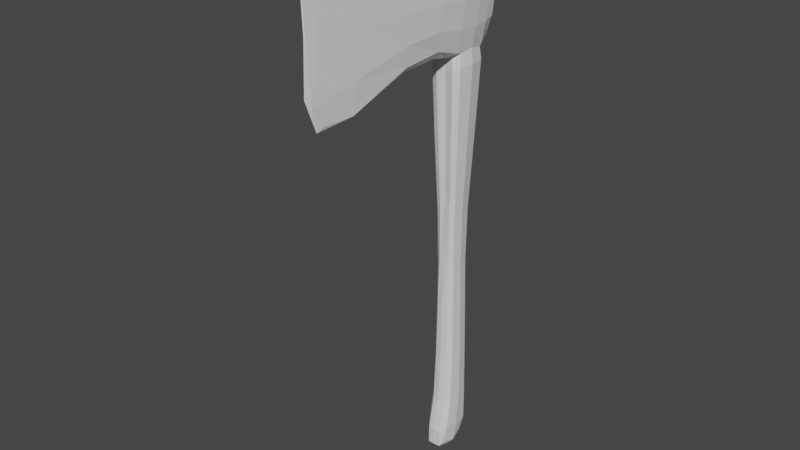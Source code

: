 # Source: axe.blend  (saved by Blender 3.1.7; exported with 4.5.12 LTS)
import bpy
from mathutils import Matrix  # noqa: F401  (used for matrix-valued properties, if any)

bpy.ops.wm.read_factory_settings(use_empty=True)
scene = bpy.context.scene
scene.name = 'Scene'

# ---- collections
col_collection = bpy.data.collections.new('Collection'); scene.collection.children.link(col_collection)

# ---- images (referenced by path relative to the original .blend; pixels are not part of the script)
import os
ASSET_DIR = os.environ.get("B2B_ASSET_DIR", "")  # directory of the original .blend (textures are referenced by path, not embedded)
HERE = os.path.dirname(os.path.abspath(__file__))  # packed textures are extracted next to this script under _unpacked/

def load_image(name, relpath, width, height, colorspace="sRGB"):
    """Load a texture the original file referenced (path relative to the .blend, or extracted next to this script)."""
    p = next((c for c in (os.path.join(HERE, relpath), os.path.join(ASSET_DIR, relpath)) if relpath and os.path.exists(c)), "")
    if p:
        img = bpy.data.images.load(p, check_existing=True)
        img.name = name
    else:  # same state as the original file: an image datablock whose file is absent (Cycles renders it pink)
        img = bpy.data.images.new(name, width, height)
        img.source = "FILE"
        img.filepath = "//" + (relpath or name)
    img.colorspace_settings.name = colorspace
    return img
img_color_pallet_1_png = load_image('color pallet 1.png', 'axe color.png', 1024, 1024, 'sRGB')

# ---- materials (node trees are filled in below, after node groups)
mat_material = bpy.data.materials.new('Material')
mat_material.alpha_threshold = 0.0
mat_material.use_transparent_shadow = False
mat_material.line_color = (0.0, 0.0, 0.0, 1.0)

# ---- material node trees
mat_material.use_nodes = True; mat_material.node_tree.nodes.clear()
_N = mat_material.node_tree.nodes; _L = mat_material.node_tree.links
n0 = _N.new('ShaderNodeOutputMaterial'); n0.name = 'Material Output'; n0.location = (300, 300)
n1 = _N.new('ShaderNodeBsdfPrincipled'); n1.name = 'Principled BSDF'; n1.location = (10, 300)
n1.distribution = 'GGX'
n1.subsurface_method = 'RANDOM_WALK_SKIN'
n1.inputs[2].default_value = 0.4
n1.inputs[3].default_value = 1.45
n1.inputs[27].default_value = (0.0, 0.0, 0.0, 1.0)
n1.inputs[28].default_value = 1.0
n2 = _N.new('ShaderNodeTexImage'); n2.name = 'Image Texture'; n2.location = (-467, 159)
n2.image = img_color_pallet_1_png
_L.new(n1.outputs[0], n0.inputs[0])
n0.is_active_output = True

# ---- world
world_world = bpy.data.worlds.new('World'); scene.world = world_world
world_world.use_nodes = True; world_world.node_tree.nodes.clear()
_N = world_world.node_tree.nodes; _L = world_world.node_tree.links
n0 = _N.new('ShaderNodeOutputWorld'); n0.name = 'World Output'; n0.location = (300, 300)
n1 = _N.new('ShaderNodeBackground'); n1.name = 'Background'; n1.location = (10, 300)
n1.inputs[0].default_value = (0.05088, 0.05088, 0.05088, 1.0)
_L.new(n1.outputs[0], n0.inputs[0])
n0.is_active_output = True
world_world.color = (0.05088, 0.05088, 0.05088)
world_world.use_sun_shadow = False
world_world.sun_shadow_jitter_overblur = 0.0

# ---- meshes
me_cube_001 = bpy.data.meshes.new('Cube.001')
me_cube_001.from_pydata([(-0.001213, -0.09557, 0.226), (-0.00235, -0.09132, 0.3077), (-0.006504, -0.002347, 0.2372), (-0.007869, 0.000121, 0.2991), (0.001213, -0.09557, 0.226), (0.00235, -0.09132, 0.3077), (0.006504, -0.002347, 0.2372), (0.007869, 0.000121, 0.2991), (-0.007933, 0.009094, 0.2993), (-0.006504, 0.01021, 0.2373), (0.006504, 0.01021, 0.2373), (0.007933, 0.009094, 0.2993), (-0.005987, -0.04315, 0.241), (-0.00735, -0.04333, 0.2944), (0.005987, -0.04315, 0.241), (0.00735, -0.04333, 0.2944), (-0.001673, -0.0973, 0.2676), (-0.01251, -0.007235, 0.2665), (0.01251, -0.007235, 0.2665), (0.001673, -0.0973, 0.2676), (-0.01297, 0.01219, 0.2663), (0.01297, 0.01219, 0.2663), (0.007854, -0.04274, 0.2676), (-0.007854, -0.04274, 0.2676), (-0.01053, 0.02076, 0.2663), (-0.006863, 0.0204, 0.248), (0.006863, 0.0204, 0.248), (-0.007829, 0.0204, 0.2848), (0.007829, 0.0204, 0.2848), (0.01053, 0.02076, 0.2663), (0.008224, -0.006386, 0.2391), (-0.008224, -0.006386, 0.2391), (0.008218, 0.01265, 0.2391), (-0.008218, 0.01265, 0.2391), (0.005619, -0.001628, 0.08868), (-0.005619, -0.001628, 0.08868), (0.005619, 0.009442, 0.08849), (-0.005619, 0.009442, 0.08849), (0.005846, -0.006134, 0.001237), (-0.005846, -0.006134, 0.001237), (0.005846, 0.007116, 0.001871), (-0.005846, 0.007116, 0.001871), (2.135e-18, -0.009274, 0.2367), (5.821e-11, -0.005543, 0.3004), (2.135e-18, -0.09245, 0.2322), (2.135e-18, -0.09855, 0.3161), (2.135e-18, 0.01445, 0.2372), (2.135e-18, 0.01588, 0.3002), (2.91e-11, -0.04522, 0.3006), (-2.91e-11, -0.04058, 0.2382), (2.135e-18, -0.1032, 0.271), (2.135e-18, 0.02168, 0.2466), (2.135e-18, 0.02228, 0.2864), (-5.821e-11, 0.02379, 0.2663), (2.135e-18, -0.004852, 0.2364), (2.135e-18, 0.01229, 0.2373), (2.135e-18, -0.004611, 0.09161), (2.135e-18, 0.01125, 0.09047), (2.135e-18, -0.009658, -0.001948), (2.135e-18, 0.009484, -0.0008201), (0.008851, -0.00492, 0.2309), (0.008851, 0.01235, 0.2318), (-0.008851, 0.01235, 0.2318), (-0.008851, -0.00492, 0.2309), (2.135e-18, -0.005534, 0.2281), (2.135e-18, 0.01531, 0.2338), (0.005689, -0.00245, 0.1478), (2.135e-18, -0.003316, 0.1591), (2.135e-18, 0.01103, 0.1598), (0.005689, 0.009045, 0.1479), (-0.005689, 0.009045, 0.1479), (-0.005689, -0.00245, 0.1478), (-0.006253, 0.01021, 0.02913), (-0.006253, -0.002948, 0.02882), (0.006253, -0.002948, 0.02882), (0.006253, 0.01021, 0.02913), (2.135e-18, 0.01235, 0.02915), (2.135e-18, -0.006543, 0.02794), (-5.821e-11, -0.01054, 0.2995), (0.01246, -0.006436, 0.2943), (-5.821e-11, 0.02074, 0.2974), (0.0124, 0.01317, 0.2938), (-0.0124, 0.01317, 0.2938), (-0.01246, -0.006436, 0.2943), (2.135e-18, -0.002032, 0.3067), (2.135e-18, 0.01221, 0.3066), (0.006387, 0.001391, 0.3048), (0.006433, 0.008229, 0.3049), (-0.006433, 0.008229, 0.3049), (-0.006387, 0.001391, 0.3048), (-0.003003, -0.07748, 0.2265), (-0.001922, -0.09686, 0.296), (-0.01007, -0.02234, 0.2918), (-0.01081, -0.00715, 0.2518), (-0.004198, -0.009229, 0.2368), (0.00651, -0.009987, 0.2984), (0.01081, -0.00715, 0.2518), (0.007522, -0.02123, 0.2434), (0.004272, -0.07292, 0.3051), (0.0009933, -0.1024, 0.236), (0.000122, -0.09868, 0.2239), (-0.00105, -0.09843, 0.3159), (-0.01108, 0.01225, 0.2518), (-0.004135, 0.01445, 0.2372), (0.006389, 0.01851, 0.2968), (0.01108, 0.01225, 0.2518), (0.01364, 0.004108, 0.293), (-0.01364, 0.004108, 0.293), (-0.009148, 0.004048, 0.2399), (0.009148, 0.004048, 0.2399), (-0.007522, -0.02123, 0.2434), (-0.004272, -0.07292, 0.3051), (0.003003, -0.07748, 0.2265), (0.01007, -0.02234, 0.2918), (0.004237, -0.04449, 0.2996), (-0.003329, -0.04168, 0.2378), (0.007304, -0.04318, 0.2523), (-0.007304, -0.04318, 0.2523), (-0.0009933, -0.1024, 0.236), (-0.01337, -0.007263, 0.2813), (0.01337, -0.007263, 0.2813), (0.001922, -0.09686, 0.296), (-0.01358, 0.01222, 0.2809), (0.01358, 0.01222, 0.2809), (0.008212, -0.04277, 0.2827), (-0.008212, -0.04277, 0.2827), (-0.004506, -0.07233, 0.2673), (0.01063, -0.02193, 0.2671), (0.01313, 0.004048, 0.2663), (-0.01313, 0.004048, 0.2663), (-0.009639, 0.01843, 0.2891), (-0.0004369, -0.1042, 0.2695), (0.004506, -0.07233, 0.2673), (-0.01063, -0.02193, 0.2671), (-0.008975, 0.02103, 0.2551), (-0.003872, 0.02154, 0.2466), (0.004242, 0.02181, 0.2863), (0.008975, 0.02103, 0.2551), (-0.009345, 0.02081, 0.2776), (0.009345, 0.02081, 0.2776), (0.005929, 0.02296, 0.2663), (-0.01249, 0.01746, 0.2663), (0.009639, 0.01843, 0.2891), (-0.007485, 0.018, 0.2438), (0.01249, 0.01746, 0.2663), (0.007485, 0.018, 0.2438), (-0.003716, -0.004682, 0.2367), (-0.003716, 0.01229, 0.2373), (-0.007433, 0.003975, 0.2373), (0.007433, 0.003975, 0.2373), (-0.006724, -0.002374, 0.2361), (0.006724, -0.002374, 0.2361), (0.006724, 0.01036, 0.2361), (-0.006724, 0.01036, 0.2361), (-0.003211, -0.00414, 0.09044), (-0.003211, 0.01125, 0.08968), (-0.006421, 0.004024, 0.08809), (0.006421, 0.004024, 0.08809), (0.005296, -0.00177, 0.1159), (0.007866, 0.0115, 0.2411), (-0.007866, 0.0115, 0.2411), (-0.007866, -0.003784, 0.2405), (-0.003786, -0.009574, -0.001878), (-0.003786, 0.009484, -0.0008197), (-0.006618, 3.944e-05, -0.00128), (0.006618, 3.944e-05, -0.00128), (-0.006481, 0.009991, 0.01005), (-0.005951, -0.001705, 0.05746), (0.005951, -0.001705, 0.05746), (0.005951, 0.009958, 0.05745), (0.004198, -0.009229, 0.2368), (-0.00651, -0.009987, 0.2984), (-0.000122, -0.09868, 0.2239), (0.00105, -0.09843, 0.3159), (0.004135, 0.01445, 0.2372), (-0.006389, 0.01851, 0.2968), (-0.004237, -0.04449, 0.2996), (0.003329, -0.04168, 0.2378), (0.0004369, -0.1042, 0.2695), (0.003872, 0.02154, 0.2466), (-0.004242, 0.02181, 0.2863), (-0.005929, 0.02296, 0.2663), (0.003716, -0.004682, 0.2367), (0.003716, 0.01229, 0.2373), (0.003211, -0.00414, 0.09044), (0.003211, 0.01125, 0.08968), (0.003786, -0.009574, -0.001878), (0.003786, 0.009484, -0.0008197), (2.135e-18, 0.01268, 0.01014), (2.135e-18, -0.009839, 0.008574), (2.135e-18, -0.0005895, -0.004964), (2.135e-18, -0.003689, 0.1246), (2.135e-18, 0.01064, 0.1237), (2.135e-18, 0.01246, 0.2361), (2.135e-18, -0.005021, 0.2361), (2.135e-18, 0.0181, 0.2406), (2.135e-18, 0.02343, 0.2556), (2.135e-18, 0.02318, 0.277), (2.135e-18, -0.1015, 0.247), (2.135e-18, -0.02102, 0.2384), (2.135e-18, -0.02379, 0.2981), (2.135e-18, 0.02176, 0.2932), (2.135e-18, -0.07435, 0.3117), (2.135e-18, -0.06827, 0.2327), (2.135e-18, -0.1052, 0.2982), (2.135e-18, -0.004918, 0.3035), (0.007866, -0.003784, 0.2405), (0.0075, 0.01087, 0.1937), (-0.0075, 0.01087, 0.1937), (-0.0075, -0.003987, 0.193), (2.135e-18, -0.005355, 0.2373), (2.135e-18, 0.01408, 0.2411), (-0.005058, 0.01531, 0.233), (0.005058, -0.006471, 0.2292), (-0.005058, -0.006471, 0.2292), (-0.01012, 0.003478, 0.2314), (0.005058, 0.01531, 0.233), (0.01012, 0.003478, 0.2314), (0.0075, -0.003987, 0.193), (2.135e-18, -0.004393, 0.1978), (2.135e-18, 0.01344, 0.2016), (0.005296, 0.008854, 0.1157), (-0.005296, 0.008854, 0.1157), (-0.005296, -0.00177, 0.1159), (-0.003251, 0.01102, 0.155), (0.003251, -0.00375, 0.1546), (-0.003251, -0.00375, 0.1546), (-0.006501, 0.003185, 0.1455), (0.003251, 0.01102, 0.155), (0.006501, 0.003185, 0.1455), (-0.005951, 0.009958, 0.05745), (-0.006481, -0.006307, 0.009357), (0.006481, -0.006307, 0.009357), (0.006481, 0.009991, 0.01005), (2.135e-18, 0.01185, 0.05745), (2.135e-18, -0.005181, 0.05751), (0.003573, -0.005962, 0.02828), (-0.003573, 0.01235, 0.02915), (0.003573, 0.01235, 0.02915), (0.007146, 0.003774, 0.02906), (-0.003573, -0.005962, 0.02828), (-0.007146, 0.003774, 0.02906), (0.004489, -0.003741, 0.2999), (0.004541, 0.01363, 0.2999), (0.00903, 0.004496, 0.299), (-0.00903, 0.004496, 0.299), (-0.004489, -0.003741, 0.2999), (-0.004541, 0.01363, 0.2999), (0.009953, -0.001353, 0.2977), (2.135e-18, -0.005934, 0.2996), (2.135e-18, 0.01832, 0.299), (0.00999, 0.01056, 0.2977), (-0.009953, -0.001353, 0.2977), (-0.00999, 0.01056, 0.2977), (2.135e-18, 0.005138, 0.3077), (0.004098, -0.0007622, 0.3062), (0.004143, 0.0107, 0.3062), (0.007211, 0.004787, 0.3055), (-0.007211, 0.004787, 0.3055), (-0.004098, -0.0007622, 0.3062), (-0.004143, 0.0107, 0.3062), (-0.007174, 0.0007564, 0.3023), (0.007248, 0.008625, 0.3025), (0.007174, 0.0007564, 0.3023), (-0.007248, 0.008625, 0.3025), (2.135e-18, 0.01482, 0.3034), (-0.01124, -0.02205, 0.2809), (0.008241, 0.004639, 0.3022), (0.004785, -0.07188, 0.2893), (-0.0005803, -0.1052, 0.2982), (0.001615, -0.07245, 0.2277), (-0.00246, -0.07389, 0.3111), (0.005292, 0.02046, 0.2929), (-0.01408, 0.004048, 0.2814), (0.01123, 0.004048, 0.2512), (-0.005808, -0.02321, 0.297), (0.004109, -0.02106, 0.2391), (0.01124, -0.02205, 0.2809), (-0.004785, -0.07188, 0.2893), (-0.003939, -0.07581, 0.2431), (0.009545, -0.02159, 0.2537), (0.01408, 0.004048, 0.2814), (-0.01123, 0.004048, 0.2512), (-0.0121, 0.01757, 0.2792), (-6.753e-06, -0.1057, 0.2413), (0.003939, -0.07581, 0.2431), (-0.009545, -0.02159, 0.2537), (0.006053, 0.003555, 0.1142), (0.005057, 0.02263, 0.277), (0.005048, 0.02288, 0.2557), (-0.01066, 0.0177, 0.2534), (0.0121, 0.01757, 0.2792), (0.01066, 0.0177, 0.2534), (-0.003856, 0.0181, 0.2406), (0.003842, -0.004804, 0.2361), (-0.003842, 0.01246, 0.2361), (-0.007685, 0.004048, 0.2361), (0.007685, 0.004048, 0.2361), (-0.007407, 0.001926, 0.00977), (0.003027, 0.01063, 0.1205), (-0.006053, 0.003555, 0.1142), (-0.003027, -0.003627, 0.1211), (0.003813, -0.0005895, -0.004964), (-0.003703, -0.009502, 0.00885), (0.007407, 0.001926, 0.009771), (0.003703, 0.01268, 0.01014), (-0.003703, 0.01268, 0.01014), (0.003703, -0.009502, 0.00885), (-0.003813, -0.0005895, -0.004964), (0.003027, -0.003627, 0.1211), (-0.003027, 0.01063, 0.1205), (0.003842, 0.01246, 0.2361), (-0.003842, -0.004804, 0.2361), (0.003856, 0.0181, 0.2406), (-0.005048, 0.02288, 0.2557), (-0.005057, 0.02263, 0.277), (6.753e-06, -0.1057, 0.2413), (-0.004109, -0.02106, 0.2391), (0.005808, -0.02321, 0.297), (-0.005292, 0.02046, 0.2929), (0.00246, -0.07389, 0.3111), (-0.001615, -0.07245, 0.2277), (0.0005803, -0.1052, 0.2982), (-0.004091, -0.003041, 0.303), (-0.004495, 0.01408, 0.2411), (0.004495, -0.005759, 0.2386), (-0.004495, -0.005759, 0.2386), (-0.00899, 0.003757, 0.2411), (0.004495, 0.01408, 0.2411), (0.00899, 0.003757, 0.2411), (-0.004285, 0.01343, 0.1984), (0.004285, -0.005249, 0.1959), (-0.004285, -0.005249, 0.1959), (-0.008571, 0.003224, 0.1921), (0.004285, 0.01343, 0.1984), (0.008571, 0.003224, 0.1921), (0.003401, -0.004547, 0.05749), (-0.003401, 0.01185, 0.05745), (0.003401, 0.01185, 0.05745), (0.006801, 0.004285, 0.05745), (-0.003401, -0.004547, 0.05749), (-0.006801, 0.004285, 0.05745), (0.005683, -0.004777, 0.2988), (0.005713, 0.01589, 0.2985), (0.0114, 0.004288, 0.2974), (-0.0114, 0.004288, 0.2974), (-0.005683, -0.004777, 0.2988), (-0.005713, 0.01589, 0.2985), (0.00412, 0.005008, 0.3072), (-0.00412, 0.005008, 0.3072), (0.004091, -0.003041, 0.303), (-0.00415, 0.01273, 0.3031), (-0.008241, 0.004639, 0.3022), (0.00415, 0.01273, 0.3031)], [], [(23, 125, 266, 133), (125, 13, 92, 266), (266, 92, 83, 119), (133, 266, 119, 17), (7, 244, 267, 263), (244, 11, 262, 267), (267, 262, 87, 257), (263, 267, 257, 86), (22, 124, 268, 132), (124, 15, 98, 268), (268, 98, 5, 121), (132, 268, 121, 19), (50, 204, 269, 131), (204, 45, 101, 269), (269, 101, 1, 91), (131, 269, 91, 16), (49, 177, 270, 203), (177, 14, 112, 270), (270, 112, 4, 100), (203, 270, 100, 44), (48, 176, 271, 202), (176, 13, 111, 271), (271, 111, 1, 101), (202, 271, 101, 45), (80, 104, 272, 201), (104, 81, 142, 272), (272, 142, 28, 136), (201, 272, 136, 52), (17, 119, 273, 129), (119, 83, 107, 273), (273, 107, 82, 122), (129, 273, 122, 20), (18, 96, 274, 128), (96, 30, 109, 274), (274, 109, 32, 105), (128, 274, 105, 21), (78, 171, 275, 200), (171, 83, 92, 275), (275, 92, 13, 176), (200, 275, 176, 48), (42, 170, 276, 199), (170, 30, 97, 276), (276, 97, 14, 177), (199, 276, 177, 49), (18, 120, 277, 127), (120, 79, 113, 277), (277, 113, 15, 124), (127, 277, 124, 22), (16, 91, 278, 126), (91, 1, 111, 278), (278, 111, 13, 125), (126, 278, 125, 23), (0, 118, 279, 90), (118, 16, 126, 279), (279, 126, 23, 117), (90, 279, 117, 12), (30, 96, 280, 97), (96, 18, 127, 280), (280, 127, 22, 116), (97, 280, 116, 14), (79, 120, 281, 106), (120, 18, 128, 281), (281, 128, 21, 123), (106, 281, 123, 81), (31, 93, 282, 108), (93, 17, 129, 282), (282, 129, 20, 102), (108, 282, 102, 33), (20, 122, 283, 141), (122, 82, 130, 283), (283, 130, 27, 138), (141, 283, 138, 24), (44, 198, 284, 172), (198, 50, 131, 284), (284, 131, 16, 118), (172, 284, 118, 0), (14, 116, 285, 112), (116, 22, 132, 285), (285, 132, 19, 99), (112, 285, 99, 4), (12, 117, 286, 110), (117, 23, 133, 286), (286, 133, 17, 93), (110, 286, 93, 31), (69, 229, 287, 221), (229, 66, 158, 287), (287, 158, 34, 157), (221, 287, 157, 36), (53, 197, 288, 140), (197, 52, 136, 288), (288, 136, 28, 139), (140, 288, 139, 29), (51, 196, 289, 179), (196, 53, 140, 289), (289, 140, 29, 137), (179, 289, 137, 26), (33, 102, 290, 143), (102, 20, 141, 290), (290, 141, 24, 134), (143, 290, 134, 25), (81, 123, 291, 142), (123, 21, 144, 291), (291, 144, 29, 139), (142, 291, 139, 28), (21, 105, 292, 144), (105, 32, 145, 292), (292, 145, 26, 137), (144, 292, 137, 29), (46, 103, 293, 195), (103, 33, 143, 293), (293, 143, 25, 135), (195, 293, 135, 51), (54, 182, 294, 194), (182, 6, 151, 294), (294, 151, 30, 170), (194, 294, 170, 42), (55, 147, 295, 193), (147, 9, 153, 295), (295, 153, 33, 103), (193, 295, 103, 46), (9, 148, 296, 153), (148, 2, 150, 296), (296, 150, 31, 108), (153, 296, 108, 33), (6, 149, 297, 151), (149, 10, 152, 297), (297, 152, 32, 109), (151, 297, 109, 30), (73, 241, 298, 231), (241, 72, 166, 298), (298, 166, 41, 164), (231, 298, 164, 39), (68, 228, 299, 192), (228, 69, 221, 299), (299, 221, 36, 185), (192, 299, 185, 57), (71, 227, 300, 223), (227, 70, 222, 300), (300, 222, 37, 156), (223, 300, 156, 35), (67, 226, 301, 191), (226, 71, 223, 301), (301, 223, 35, 154), (191, 301, 154, 56), (58, 190, 302, 186), (190, 59, 187, 302), (302, 187, 40, 165), (186, 302, 165, 38), (77, 240, 303, 189), (240, 73, 231, 303), (303, 231, 39, 162), (189, 303, 162, 58), (75, 239, 304, 233), (239, 74, 232, 304), (304, 232, 38, 165), (233, 304, 165, 40), (76, 238, 305, 188), (238, 75, 233, 305), (305, 233, 40, 187), (188, 305, 187, 59), (72, 237, 306, 166), (237, 76, 188, 306), (306, 188, 59, 163), (166, 306, 163, 41), (74, 236, 307, 232), (236, 77, 189, 307), (307, 189, 58, 186), (232, 307, 186, 38), (39, 164, 308, 162), (164, 41, 163, 308), (308, 163, 59, 190), (162, 308, 190, 58), (66, 225, 309, 158), (225, 67, 191, 309), (309, 191, 56, 184), (158, 309, 184, 34), (70, 224, 310, 222), (224, 68, 192, 310), (310, 192, 57, 155), (222, 310, 155, 37), (10, 183, 311, 152), (183, 55, 193, 311), (311, 193, 46, 174), (152, 311, 174, 32), (2, 146, 312, 150), (146, 54, 194, 312), (312, 194, 42, 94), (150, 312, 94, 31), (32, 174, 313, 145), (174, 46, 195, 313), (313, 195, 51, 179), (145, 313, 179, 26), (25, 134, 314, 135), (134, 24, 181, 314), (314, 181, 53, 196), (135, 314, 196, 51), (24, 138, 315, 181), (138, 27, 180, 315), (315, 180, 52, 197), (181, 315, 197, 53), (4, 99, 316, 100), (99, 19, 178, 316), (316, 178, 50, 198), (100, 316, 198, 44), (31, 94, 317, 110), (94, 42, 199, 317), (317, 199, 49, 115), (110, 317, 115, 12), (79, 95, 318, 113), (95, 78, 200, 318), (318, 200, 48, 114), (113, 318, 114, 15), (82, 175, 319, 130), (175, 80, 201, 319), (319, 201, 52, 180), (130, 319, 180, 27), (15, 114, 320, 98), (114, 48, 202, 320), (320, 202, 45, 173), (98, 320, 173, 5), (12, 115, 321, 90), (115, 49, 203, 321), (321, 203, 44, 172), (90, 321, 172, 0), (19, 121, 322, 178), (121, 5, 173, 322), (322, 173, 45, 204), (178, 322, 204, 50), (3, 246, 323, 261), (246, 43, 205, 323), (323, 205, 84, 259), (261, 323, 259, 89), (9, 147, 324, 160), (147, 55, 211, 324), (324, 211, 65, 212), (160, 324, 212, 62), (6, 182, 325, 206), (182, 54, 210, 325), (325, 210, 64, 213), (206, 325, 213, 60), (54, 146, 326, 210), (146, 2, 161, 326), (326, 161, 63, 214), (210, 326, 214, 64), (2, 148, 327, 161), (148, 9, 160, 327), (327, 160, 62, 215), (161, 327, 215, 63), (55, 183, 328, 211), (183, 10, 159, 328), (328, 159, 61, 216), (211, 328, 216, 65), (10, 149, 329, 159), (149, 6, 206, 329), (329, 206, 60, 217), (159, 329, 217, 61), (62, 212, 330, 208), (212, 65, 220, 330), (330, 220, 68, 224), (208, 330, 224, 70), (60, 213, 331, 218), (213, 64, 219, 331), (331, 219, 67, 225), (218, 331, 225, 66), (64, 214, 332, 219), (214, 63, 209, 332), (332, 209, 71, 226), (219, 332, 226, 67), (63, 215, 333, 209), (215, 62, 208, 333), (333, 208, 70, 227), (209, 333, 227, 71), (65, 216, 334, 220), (216, 61, 207, 334), (334, 207, 69, 228), (220, 334, 228, 68), (61, 217, 335, 207), (217, 60, 218, 335), (335, 218, 66, 229), (207, 335, 229, 69), (34, 184, 336, 168), (184, 56, 235, 336), (336, 235, 77, 236), (168, 336, 236, 74), (37, 155, 337, 230), (155, 57, 234, 337), (337, 234, 76, 237), (230, 337, 237, 72), (57, 185, 338, 234), (185, 36, 169, 338), (338, 169, 75, 238), (234, 338, 238, 76), (36, 157, 339, 169), (157, 34, 168, 339), (339, 168, 74, 239), (169, 339, 239, 75), (56, 154, 340, 235), (154, 35, 167, 340), (340, 167, 73, 240), (235, 340, 240, 77), (35, 156, 341, 167), (156, 37, 230, 341), (341, 230, 72, 241), (167, 341, 241, 73), (7, 242, 342, 248), (242, 43, 249, 342), (342, 249, 78, 95), (248, 342, 95, 79), (47, 243, 343, 250), (243, 11, 251, 343), (343, 251, 81, 104), (250, 343, 104, 80), (11, 244, 344, 251), (244, 7, 248, 344), (344, 248, 79, 106), (251, 344, 106, 81), (3, 245, 345, 252), (245, 8, 253, 345), (345, 253, 82, 107), (252, 345, 107, 83), (43, 246, 346, 249), (246, 3, 252, 346), (346, 252, 83, 171), (249, 346, 171, 78), (8, 247, 347, 253), (247, 47, 250, 347), (347, 250, 80, 175), (253, 347, 175, 82), (84, 255, 348, 254), (255, 86, 257, 348), (348, 257, 87, 256), (254, 348, 256, 85), (89, 259, 349, 258), (259, 84, 254, 349), (349, 254, 85, 260), (258, 349, 260, 88), (43, 242, 350, 205), (242, 7, 263, 350), (350, 263, 86, 255), (205, 350, 255, 84), (47, 247, 351, 265), (247, 8, 264, 351), (351, 264, 88, 260), (265, 351, 260, 85), (8, 245, 352, 264), (245, 3, 261, 352), (352, 261, 89, 258), (264, 352, 258, 88), (11, 243, 353, 262), (243, 47, 265, 353), (353, 265, 85, 256), (262, 353, 256, 87)])
_uv = me_cube_001.uv_layers.new(name='UVMap')
_uv.uv.foreach_set('vector', [0.07904, 0.2389, 0.07283, 0.239, 0.07349, 0.2292, 0.07914, 0.2291, 0.07283, 0.239, 0.06801, 0.2393, 0.06898, 0.2294, 0.07349, 0.2292, 0.07349, 0.2292, 0.06898, 0.2294, 0.06788, 0.2218, 0.07326, 0.2222, 0.07914, 0.2291, 0.07349, 0.2292, 0.07326, 0.2222, 0.07934, 0.2221, 0.2296, 0.6703, 0.2292, 0.6528, 0.2402, 0.6524, 0.2405, 0.6679, 0.2292, 0.6528, 0.2302, 0.6348, 0.2413, 0.6367, 0.2402, 0.6524, 0.2402, 0.6524, 0.2413, 0.6367, 0.2495, 0.6384, 0.2514, 0.6519, 0.2405, 0.6679, 0.2402, 0.6524, 0.2514, 0.6519, 0.2491, 0.6655, 0.03147, 0.2345, 0.0374, 0.2346, 0.03988, 0.2478, 0.03125, 0.2479, 0.0374, 0.2346, 0.04201, 0.2349, 0.04611, 0.2483, 0.03988, 0.2478, 0.03988, 0.2478, 0.04611, 0.2483, 0.04706, 0.2566, 0.04243, 0.2591, 0.03125, 0.2479, 0.03988, 0.2478, 0.04243, 0.2591, 0.03124, 0.2592, 0.06629, 0.7319, 0.1066, 0.8299, 0.1065, 0.8299, 0.06069, 0.729, 0.6205, 0.8552, 0.6205, 0.7809, 0.6241, 0.7814, 0.6225, 0.8552, 0.06667, 0.2686, 0.05937, 0.2654, 0.06271, 0.262, 0.06756, 0.2646, 0.07848, 0.268, 0.06667, 0.2686, 0.06756, 0.2646, 0.07926, 0.2647, 0.1526, 0.6738, 0.1641, 0.6779, 0.1582, 0.793, 0.1526, 0.7794, 0.01973, 0.234, 0.02101, 0.2346, 0.01518, 0.2501, 0.01565, 0.2478, 0.5682, 0.8818, 0.5625, 0.8631, 0.565, 0.7922, 0.5682, 0.7809, 0.5449, 0.8205, 0.5236, 0.8296, 0.4382, 0.7918, 0.4712, 0.7751, 0.1127, 0.2321, 0.1158, 0.2315, 0.1149, 0.2581, 0.1131, 0.2585, 0.06589, 0.2399, 0.06801, 0.2393, 0.06371, 0.2533, 0.06125, 0.2538, 0.06125, 0.2538, 0.06371, 0.2533, 0.06271, 0.262, 0.05937, 0.2654, 0.1131, 0.2585, 0.1149, 0.2581, 0.1135, 0.2798, 0.1127, 0.2799, 0.605, 0.5224, 0.6272, 0.5246, 0.6233, 0.5405, 0.605, 0.5391, 0.6272, 0.5246, 0.6482, 0.5363, 0.6384, 0.5553, 0.6233, 0.5405, 0.6233, 0.5405, 0.6384, 0.5553, 0.6321, 0.5726, 0.6196, 0.5664, 0.605, 0.5391, 0.6233, 0.5405, 0.6196, 0.5664, 0.6049, 0.5661, 0.07934, 0.2221, 0.07326, 0.2222, 0.07315, 0.2168, 0.07938, 0.2168, 0.07326, 0.2222, 0.06788, 0.2218, 0.0684, 0.2168, 0.07315, 0.2168, 0.07315, 0.2168, 0.0684, 0.2168, 0.06802, 0.2126, 0.07335, 0.213, 0.07938, 0.2168, 0.07315, 0.2168, 0.07335, 0.213, 0.07935, 0.2129, 0.03119, 0.2184, 0.0254, 0.2184, 0.02519, 0.2133, 0.03115, 0.2133, 0.0254, 0.2184, 0.02037, 0.218, 0.02072, 0.2133, 0.02519, 0.2133, 0.02519, 0.2133, 0.02072, 0.2133, 0.02046, 0.2094, 0.02544, 0.2096, 0.03115, 0.2133, 0.02519, 0.2133, 0.02544, 0.2096, 0.03118, 0.2097, 0.1139, 0.2018, 0.1187, 0.2014, 0.1174, 0.2128, 0.1132, 0.2132, 0.06624, 0.2236, 0.06788, 0.2218, 0.06898, 0.2294, 0.06687, 0.2298, 0.06687, 0.2298, 0.06898, 0.2294, 0.06801, 0.2393, 0.06589, 0.2399, 0.1132, 0.2132, 0.1174, 0.2128, 0.1158, 0.2315, 0.1127, 0.2321, 0.1526, 0.5502, 0.1671, 0.5501, 0.1668, 0.5978, 0.1526, 0.5973, 0.1671, 0.5501, 0.181, 0.5402, 0.1786, 0.6009, 0.1668, 0.5978, 0.02032, 0.2247, 0.02204, 0.2247, 0.02101, 0.2346, 0.01973, 0.234, 0.1526, 0.5973, 0.1668, 0.5978, 0.1641, 0.6779, 0.1526, 0.6738, 0.03119, 0.2184, 0.03701, 0.2185, 0.03678, 0.2252, 0.03137, 0.2251, 0.03701, 0.2185, 0.04214, 0.2182, 0.04109, 0.2254, 0.03678, 0.2252, 0.03678, 0.2252, 0.04109, 0.2254, 0.04201, 0.2349, 0.0374, 0.2346, 0.03137, 0.2251, 0.03678, 0.2252, 0.0374, 0.2346, 0.03147, 0.2345, 0.07926, 0.2647, 0.06756, 0.2646, 0.07023, 0.2528, 0.07926, 0.2529, 0.06756, 0.2646, 0.06271, 0.262, 0.06371, 0.2533, 0.07023, 0.2528, 0.07023, 0.2528, 0.06371, 0.2533, 0.06801, 0.2393, 0.07283, 0.239, 0.07926, 0.2529, 0.07023, 0.2528, 0.07283, 0.239, 0.07904, 0.2389, 0.09638, 0.2637, 0.09226, 0.267, 0.08926, 0.2544, 0.09607, 0.2552, 0.09226, 0.267, 0.07926, 0.2647, 0.07926, 0.2529, 0.08926, 0.2544, 0.08926, 0.2544, 0.07926, 0.2529, 0.07904, 0.2389, 0.08532, 0.2391, 0.09607, 0.2552, 0.08926, 0.2544, 0.08532, 0.2391, 0.08998, 0.239, 0.02037, 0.218, 0.0254, 0.2184, 0.0261, 0.2249, 0.02204, 0.2247, 0.0254, 0.2184, 0.03119, 0.2184, 0.03137, 0.2251, 0.0261, 0.2249, 0.0261, 0.2249, 0.03137, 0.2251, 0.03147, 0.2345, 0.02546, 0.2347, 0.02204, 0.2247, 0.0261, 0.2249, 0.02546, 0.2347, 0.02101, 0.2346, 0.04214, 0.2182, 0.03701, 0.2185, 0.0371, 0.2134, 0.04164, 0.2134, 0.03701, 0.2185, 0.03119, 0.2184, 0.03115, 0.2133, 0.0371, 0.2134, 0.0371, 0.2134, 0.03115, 0.2133, 0.03118, 0.2097, 0.03691, 0.2097, 0.04164, 0.2134, 0.0371, 0.2134, 0.03691, 0.2097, 0.042, 0.2093, 0.09065, 0.2216, 0.08539, 0.222, 0.08561, 0.2167, 0.09028, 0.2167, 0.08539, 0.222, 0.07934, 0.2221, 0.07938, 0.2168, 0.08561, 0.2167, 0.08561, 0.2167, 0.07938, 0.2168, 0.07935, 0.2129, 0.08535, 0.2129, 0.09028, 0.2167, 0.08561, 0.2167, 0.08535, 0.2129, 0.09056, 0.2127, 0.07935, 0.2129, 0.07335, 0.213, 0.07402, 0.2105, 0.07933, 0.2105, 0.07335, 0.213, 0.06802, 0.2126, 0.06997, 0.2101, 0.07402, 0.2105, 0.5633, 0.5944, 0.5718, 0.5553, 0.578, 0.5726, 0.5727, 0.6011, 0.07933, 0.2105, 0.07402, 0.2105, 0.07471, 0.209, 0.07933, 0.2089, 0.03294, 0.5772, 0.03063, 0.6458, 0.008511, 0.6342, 0.0, 0.5605, 0.03063, 0.6458, 0.06629, 0.7319, 0.06069, 0.729, 0.008511, 0.6342, 0.09012, 0.2686, 0.07848, 0.268, 0.07926, 0.2647, 0.09226, 0.267, 0.09726, 0.2652, 0.09012, 0.2686, 0.09226, 0.267, 0.09638, 0.2637, 0.02101, 0.2346, 0.02546, 0.2347, 0.0217, 0.2494, 0.01518, 0.2501, 0.02546, 0.2347, 0.03147, 0.2345, 0.03125, 0.2479, 0.0217, 0.2494, 0.0217, 0.2494, 0.03125, 0.2479, 0.03124, 0.2592, 0.01883, 0.2614, 0.01518, 0.2501, 0.0217, 0.2494, 0.01883, 0.2614, 0.01489, 0.2583, 0.08998, 0.239, 0.08532, 0.2391, 0.08467, 0.2289, 0.0889, 0.2287, 0.08532, 0.2391, 0.07904, 0.2389, 0.07914, 0.2291, 0.08467, 0.2289, 0.08467, 0.2289, 0.07914, 0.2291, 0.07934, 0.2221, 0.08539, 0.222, 0.0889, 0.2287, 0.08467, 0.2289, 0.08539, 0.222, 0.09065, 0.2216, 0.6825, 0.05815, 0.6848, 0.05929, 0.6844, 0.0738, 0.6823, 0.07302, 0.6848, 0.05929, 0.6871, 0.0583, 0.6866, 0.07305, 0.6844, 0.0738, 0.6844, 0.0738, 0.6866, 0.07305, 0.6863, 0.08563, 0.684, 0.08585, 0.6823, 0.07302, 0.6844, 0.0738, 0.684, 0.08585, 0.6818, 0.08562, 0.6049, 0.646, 0.6049, 0.6035, 0.6224, 0.6034, 0.6254, 0.6459, 0.6049, 0.6035, 0.6049, 0.5661, 0.6196, 0.5664, 0.6224, 0.6034, 0.6224, 0.6034, 0.6196, 0.5664, 0.6321, 0.5726, 0.6373, 0.6011, 0.6254, 0.6459, 0.6224, 0.6034, 0.6373, 0.6011, 0.6414, 0.6456, 0.605, 0.7239, 0.6049, 0.6881, 0.6224, 0.688, 0.6184, 0.7239, 0.6049, 0.6881, 0.6049, 0.646, 0.6254, 0.6459, 0.6224, 0.688, 0.6224, 0.688, 0.6254, 0.6459, 0.6414, 0.6456, 0.636, 0.69, 0.6184, 0.7239, 0.6224, 0.688, 0.636, 0.69, 0.6288, 0.7181, 0.09056, 0.2127, 0.08535, 0.2129, 0.08464, 0.2103, 0.08862, 0.2102, 0.08535, 0.2129, 0.07935, 0.2129, 0.07933, 0.2105, 0.08464, 0.2103, 0.08464, 0.2103, 0.07933, 0.2105, 0.07933, 0.2089, 0.08394, 0.2088, 0.08862, 0.2102, 0.08464, 0.2103, 0.08394, 0.2088, 0.08687, 0.2091, 0.042, 0.2093, 0.03691, 0.2097, 0.03627, 0.2073, 0.04013, 0.207, 0.03691, 0.2097, 0.03118, 0.2097, 0.0312, 0.2073, 0.03627, 0.2073, 0.03627, 0.2073, 0.0312, 0.2073, 0.03119, 0.2058, 0.03561, 0.2059, 0.6384, 0.5553, 0.647, 0.5944, 0.6373, 0.6011, 0.6321, 0.5726, 0.03118, 0.2097, 0.02544, 0.2096, 0.02612, 0.2072, 0.0312, 0.2073, 0.02544, 0.2096, 0.02046, 0.2094, 0.0223, 0.2071, 0.02612, 0.2072, 0.02612, 0.2072, 0.0223, 0.2071, 0.02398, 0.206, 0.02678, 0.2057, 0.0312, 0.2073, 0.02612, 0.2072, 0.02678, 0.2057, 0.03119, 0.2058, 0.6053, 0.7608, 0.591, 0.7608, 0.5918, 0.7476, 0.6051, 0.7476, 0.591, 0.7608, 0.5769, 0.7531, 0.5793, 0.7348, 0.5918, 0.7476, 0.5918, 0.7476, 0.5793, 0.7348, 0.5813, 0.7181, 0.5916, 0.7239, 0.6051, 0.7476, 0.5918, 0.7476, 0.5916, 0.7239, 0.605, 0.7239, 0.3141, 0.7138, 0.313, 0.699, 0.3152, 0.6985, 0.3152, 0.7138, 0.313, 0.699, 0.3115, 0.6881, 0.3153, 0.6872, 0.3152, 0.6985, 0.1659, 0.5323, 0.1758, 0.5228, 0.181, 0.5402, 0.1671, 0.5501, 0.1526, 0.5332, 0.1659, 0.5323, 0.1671, 0.5501, 0.1526, 0.5502, 0.2482, 0.7375, 0.2482, 0.7228, 0.2524, 0.7223, 0.2524, 0.7375, 0.2482, 0.7228, 0.2495, 0.7117, 0.2537, 0.7108, 0.2524, 0.7223, 0.5921, 0.8287, 0.5993, 0.8401, 0.5929, 0.8461, 0.5858, 0.8299, 0.5921, 0.8135, 0.5921, 0.8287, 0.5858, 0.8299, 0.5858, 0.8135, 0.2034, 0.7112, 0.2034, 0.7361, 0.199, 0.7358, 0.199, 0.7107, 0.2034, 0.7361, 0.203, 0.761, 0.1991, 0.7611, 0.199, 0.7358, 0.09185, 0.2167, 0.09187, 0.2197, 0.09065, 0.2216, 0.09028, 0.2167, 0.09183, 0.2137, 0.09185, 0.2167, 0.09028, 0.2167, 0.09056, 0.2127, 0.2752, 0.7006, 0.2757, 0.7255, 0.2713, 0.7258, 0.2714, 0.7004, 0.2757, 0.7255, 0.2757, 0.7503, 0.2713, 0.7509, 0.2713, 0.7258, 0.01923, 0.2133, 0.01924, 0.2105, 0.02046, 0.2094, 0.02072, 0.2133, 0.0192, 0.2162, 0.01923, 0.2133, 0.02072, 0.2133, 0.02037, 0.218, 0.6753, 0.03058, 0.6726, 0.03076, 0.6732, 0.02183, 0.6765, 0.02155, 0.6726, 0.03076, 0.67, 0.03085, 0.6699, 0.02203, 0.6732, 0.02183, 0.6732, 0.02183, 0.6699, 0.02203, 0.671, 0.01822, 0.6739, 0.01669, 0.6765, 0.02155, 0.6732, 0.02183, 0.6739, 0.01669, 0.6764, 0.01779, 0.6944, 0.08927, 0.6931, 0.08707, 0.6932, 0.07109, 0.6944, 0.07256, 0.6931, 0.08707, 0.6921, 0.08378, 0.6923, 0.0689, 0.6932, 0.07109, 0.6932, 0.07109, 0.6923, 0.0689, 0.6921, 0.05629, 0.6931, 0.05683, 0.6944, 0.07256, 0.6932, 0.07109, 0.6931, 0.05683, 0.6944, 0.0572, 0.6761, 0.08562, 0.6738, 0.08462, 0.6734, 0.07012, 0.6756, 0.07087, 0.6738, 0.08462, 0.6715, 0.08578, 0.6713, 0.0709, 0.6734, 0.07012, 0.6734, 0.07012, 0.6713, 0.0709, 0.6708, 0.0583, 0.673, 0.05807, 0.6756, 0.07087, 0.6734, 0.07012, 0.673, 0.05807, 0.6753, 0.05828, 0.7036, 0.08874, 0.7023, 0.08663, 0.7024, 0.07143, 0.7036, 0.07301, 0.7023, 0.08663, 0.7013, 0.08365, 0.7015, 0.06921, 0.7024, 0.07143, 0.7024, 0.07143, 0.7015, 0.06921, 0.7014, 0.05686, 0.7023, 0.05744, 0.7036, 0.07301, 0.7024, 0.07143, 0.7023, 0.05744, 0.7036, 0.05793, 0.2406, 0.5228, 0.2406, 0.56, 0.2274, 0.56, 0.2275, 0.5231, 0.2406, 0.56, 0.2405, 0.5972, 0.2275, 0.5972, 0.2274, 0.56, 0.6851, 0.129, 0.6811, 0.1269, 0.682, 0.1257, 0.6848, 0.1272, 0.6887, 0.1276, 0.6851, 0.129, 0.6848, 0.1272, 0.6873, 0.1261, 0.7036, 0.02883, 0.7022, 0.02903, 0.7021, 0.01989, 0.7036, 0.01974, 0.6766, 0.0303, 0.6753, 0.03058, 0.6765, 0.02155, 0.6778, 0.02127, 0.6778, 0.02127, 0.6765, 0.02155, 0.6764, 0.01779, 0.6778, 0.01631, 0.7036, 0.01974, 0.7021, 0.01989, 0.7021, 0.01501, 0.7036, 0.01497, 0.681, 0.1131, 0.6836, 0.1131, 0.6841, 0.1221, 0.6809, 0.1219, 0.6836, 0.1131, 0.6863, 0.1133, 0.6875, 0.1224, 0.6841, 0.1221, 0.6841, 0.1221, 0.6875, 0.1224, 0.6873, 0.1261, 0.6848, 0.1272, 0.6809, 0.1219, 0.6841, 0.1221, 0.6848, 0.1272, 0.682, 0.1257, 0.6944, 0.02882, 0.693, 0.02882, 0.6929, 0.02003, 0.6944, 0.02003, 0.693, 0.02882, 0.6919, 0.02882, 0.6918, 0.02, 0.6929, 0.02003, 0.6799, 0.1218, 0.6809, 0.1219, 0.682, 0.1257, 0.6811, 0.1269, 0.6944, 0.02003, 0.6929, 0.02003, 0.6929, 0.01497, 0.6944, 0.01497, 0.6969, 0.02882, 0.6959, 0.02882, 0.6959, 0.02003, 0.697, 0.02, 0.6959, 0.02882, 0.6944, 0.02882, 0.6944, 0.02003, 0.6959, 0.02003, 0.6959, 0.02003, 0.6944, 0.02003, 0.6944, 0.01497, 0.6959, 0.01497, 0.6699, 0.02203, 0.6689, 0.02208, 0.6701, 0.01699, 0.671, 0.01822, 0.6863, 0.1133, 0.6876, 0.1136, 0.6888, 0.1226, 0.6875, 0.1224, 0.7051, 0.02903, 0.7036, 0.02883, 0.7036, 0.01974, 0.7051, 0.01989, 0.7051, 0.01989, 0.7036, 0.01974, 0.7036, 0.01497, 0.7052, 0.01501, 0.6875, 0.1224, 0.6888, 0.1226, 0.6887, 0.1276, 0.6873, 0.1261, 0.6764, 0.01779, 0.6739, 0.01669, 0.6741, 0.01497, 0.6778, 0.01631, 0.6739, 0.01669, 0.671, 0.01822, 0.6701, 0.01699, 0.6741, 0.01497, 0.2537, 0.56, 0.2536, 0.5972, 0.2405, 0.5972, 0.2406, 0.56, 0.2536, 0.5231, 0.2537, 0.56, 0.2406, 0.56, 0.2406, 0.5228, 0.7059, 0.08365, 0.7049, 0.08663, 0.7049, 0.07143, 0.7058, 0.06921, 0.7049, 0.08663, 0.7036, 0.08874, 0.7036, 0.07301, 0.7049, 0.07143, 0.7049, 0.07143, 0.7036, 0.07301, 0.7036, 0.05793, 0.7049, 0.05744, 0.6866, 0.07305, 0.6874, 0.07067, 0.6874, 0.08486, 0.6863, 0.08563, 0.6967, 0.08378, 0.6957, 0.08707, 0.6956, 0.07109, 0.6966, 0.0689, 0.6957, 0.08707, 0.6944, 0.08927, 0.6944, 0.07256, 0.6956, 0.07109, 0.6956, 0.07109, 0.6944, 0.07256, 0.6944, 0.0572, 0.6957, 0.05683, 0.6966, 0.0689, 0.6956, 0.07109, 0.6957, 0.05683, 0.6967, 0.05629, 0.2495, 0.7633, 0.2482, 0.7522, 0.2524, 0.7527, 0.2537, 0.7641, 0.2482, 0.7522, 0.2482, 0.7375, 0.2524, 0.7375, 0.2524, 0.7527, 0.5921, 0.7983, 0.5921, 0.8135, 0.5858, 0.8135, 0.5858, 0.7971, 0.5993, 0.7868, 0.5921, 0.7983, 0.5858, 0.7971, 0.5929, 0.7809, 0.3115, 0.7396, 0.313, 0.7285, 0.3152, 0.729, 0.3153, 0.7405, 0.313, 0.7285, 0.3141, 0.7138, 0.3152, 0.7138, 0.3152, 0.729, 0.1393, 0.5323, 0.1526, 0.5332, 0.1526, 0.5502, 0.1381, 0.5501, 0.1293, 0.5228, 0.1393, 0.5323, 0.1381, 0.5501, 0.1242, 0.5402, 0.6338, 0.7531, 0.6196, 0.7608, 0.6185, 0.7476, 0.631, 0.7348, 0.6196, 0.7608, 0.6053, 0.7608, 0.6051, 0.7476, 0.6185, 0.7476, 0.6185, 0.7476, 0.6051, 0.7476, 0.605, 0.7239, 0.6184, 0.7239, 0.631, 0.7348, 0.6185, 0.7476, 0.6184, 0.7239, 0.6288, 0.7181, 0.5813, 0.7181, 0.574, 0.69, 0.5875, 0.688, 0.5916, 0.7239, 0.574, 0.69, 0.5686, 0.6456, 0.5844, 0.6459, 0.5875, 0.688, 0.5875, 0.688, 0.5844, 0.6459, 0.6049, 0.646, 0.6049, 0.6881, 0.5916, 0.7239, 0.5875, 0.688, 0.6049, 0.6881, 0.605, 0.7239, 0.5686, 0.6456, 0.5727, 0.6011, 0.5875, 0.6034, 0.5844, 0.6459, 0.5727, 0.6011, 0.578, 0.5726, 0.5903, 0.5664, 0.5875, 0.6034, 0.5875, 0.6034, 0.5903, 0.5664, 0.6049, 0.5661, 0.6049, 0.6035, 0.5844, 0.6459, 0.5875, 0.6034, 0.6049, 0.6035, 0.6049, 0.646, 0.01489, 0.2583, 0.01883, 0.2614, 0.02087, 0.2629, 0.01404, 0.2597, 0.01883, 0.2614, 0.03124, 0.2592, 0.03199, 0.2623, 0.02087, 0.2629, 0.4468, 0.7181, 0.499, 0.6233, 0.5046, 0.6204, 0.4689, 0.7065, 0.4382, 0.7918, 0.4468, 0.7181, 0.4689, 0.7065, 0.4712, 0.7751, 0.1242, 0.5402, 0.1381, 0.5501, 0.1384, 0.5978, 0.1266, 0.6009, 0.1381, 0.5501, 0.1526, 0.5502, 0.1526, 0.5973, 0.1384, 0.5978, 0.1384, 0.5978, 0.1526, 0.5973, 0.1526, 0.6738, 0.1411, 0.6779, 0.0889, 0.2287, 0.09069, 0.2286, 0.09132, 0.2383, 0.08998, 0.239, 0.104, 0.1974, 0.1089, 0.2011, 0.1087, 0.2125, 0.1049, 0.2111, 0.1089, 0.2011, 0.1139, 0.2018, 0.1132, 0.2132, 0.1087, 0.2125, 0.1087, 0.2125, 0.1132, 0.2132, 0.1127, 0.2321, 0.1094, 0.2313, 0.04109, 0.2254, 0.04309, 0.2259, 0.04403, 0.2355, 0.04201, 0.2349, 0.5625, 0.5363, 0.583, 0.5246, 0.5867, 0.5405, 0.5718, 0.5553, 0.583, 0.5246, 0.605, 0.5224, 0.605, 0.5391, 0.5867, 0.5405, 0.5867, 0.5405, 0.605, 0.5391, 0.6049, 0.5661, 0.5903, 0.5664, 0.5718, 0.5553, 0.5867, 0.5405, 0.5903, 0.5664, 0.578, 0.5726, 0.04201, 0.2349, 0.04403, 0.2355, 0.04846, 0.2488, 0.04611, 0.2483, 0.1094, 0.2313, 0.1127, 0.2321, 0.1131, 0.2585, 0.1112, 0.2579, 0.1112, 0.2579, 0.1131, 0.2585, 0.1127, 0.2799, 0.1119, 0.2798, 0.04611, 0.2483, 0.04846, 0.2488, 0.05025, 0.2599, 0.04706, 0.2566, 0.08998, 0.239, 0.09132, 0.2383, 0.09558, 0.2528, 0.09607, 0.2552, 0.1411, 0.6779, 0.1526, 0.6738, 0.1526, 0.7794, 0.147, 0.793, 0.08523, 0.5228, 0.1066, 0.5319, 0.03294, 0.5772, 0.0, 0.5605, 0.204, 0.5415, 0.2098, 0.5228, 0.2098, 0.6237, 0.2066, 0.6124, 0.03124, 0.2592, 0.04243, 0.2591, 0.04327, 0.2629, 0.03199, 0.2623, 0.04243, 0.2591, 0.04706, 0.2566, 0.05025, 0.2599, 0.04327, 0.2629, 0.6185, 0.8552, 0.6169, 0.7814, 0.6205, 0.7809, 0.6205, 0.8552, 0.499, 0.6233, 0.5448, 0.5224, 0.5449, 0.5224, 0.5046, 0.6204, 0.2718, 0.6139, 0.2743, 0.5983, 0.2851, 0.601, 0.2827, 0.6163, 0.2957, 0.7802, 0.2951, 0.798, 0.2841, 0.798, 0.2846, 0.7818, 0.2846, 0.7818, 0.2841, 0.798, 0.2713, 0.798, 0.2724, 0.7818, 0.2827, 0.6163, 0.2851, 0.601, 0.296, 0.6101, 0.2913, 0.6188, 0.2495, 0.7117, 0.2482, 0.7228, 0.2341, 0.7197, 0.2358, 0.7063, 0.2482, 0.7228, 0.2482, 0.7375, 0.2341, 0.7375, 0.2341, 0.7197, 0.6963, 0.1269, 0.6944, 0.1269, 0.6944, 0.1235, 0.6965, 0.1231, 0.6976, 0.1269, 0.6963, 0.1269, 0.6965, 0.1231, 0.698, 0.1226, 0.2752, 0.7006, 0.2737, 0.6916, 0.2802, 0.6872, 0.2867, 0.6948, 0.313, 0.699, 0.3141, 0.7138, 0.3108, 0.7137, 0.3064, 0.6959, 0.7054, 0.1246, 0.7036, 0.1241, 0.7036, 0.1199, 0.7057, 0.1203, 0.7068, 0.1257, 0.7054, 0.1246, 0.7057, 0.1203, 0.7072, 0.1212, 0.3141, 0.7138, 0.313, 0.7285, 0.3064, 0.7315, 0.3108, 0.7137, 0.2098, 0.6439, 0.2098, 0.6584, 0.2009, 0.6599, 0.204, 0.6441, 0.7018, 0.1246, 0.7005, 0.1257, 0.7001, 0.1212, 0.7016, 0.1203, 0.7036, 0.1241, 0.7018, 0.1246, 0.7016, 0.1203, 0.7036, 0.1199, 0.203, 0.761, 0.2034, 0.7361, 0.2165, 0.7372, 0.2144, 0.7668, 0.2034, 0.7361, 0.2034, 0.7112, 0.2165, 0.7063, 0.2165, 0.7372, 0.6744, 0.1289, 0.6713, 0.1289, 0.6709, 0.1246, 0.6744, 0.1244, 0.6775, 0.1285, 0.6744, 0.1289, 0.6744, 0.1244, 0.6778, 0.124, 0.2482, 0.7375, 0.2482, 0.7522, 0.2341, 0.7553, 0.2341, 0.7375, 0.2482, 0.7522, 0.2495, 0.7633, 0.2358, 0.7687, 0.2341, 0.7553, 0.6926, 0.1269, 0.6913, 0.1269, 0.6909, 0.1226, 0.6924, 0.1231, 0.6944, 0.1269, 0.6926, 0.1269, 0.6924, 0.1231, 0.6944, 0.1235, 0.2757, 0.7503, 0.2757, 0.7255, 0.2888, 0.7245, 0.2888, 0.7553, 0.2757, 0.7255, 0.2752, 0.7006, 0.2867, 0.6948, 0.2888, 0.7245, 0.6854, 0.01504, 0.6884, 0.01541, 0.6888, 0.01988, 0.6854, 0.01953, 0.6823, 0.01497, 0.6854, 0.01504, 0.6854, 0.01953, 0.6819, 0.01927, 0.698, 0.1226, 0.6965, 0.1231, 0.6962, 0.1071, 0.6975, 0.1049, 0.6965, 0.1231, 0.6944, 0.1235, 0.6944, 0.1086, 0.6962, 0.1071, 0.6962, 0.1071, 0.6944, 0.1086, 0.6944, 0.08927, 0.6957, 0.08707, 0.6975, 0.1049, 0.6962, 0.1071, 0.6957, 0.08707, 0.6967, 0.08378, 0.7072, 0.1212, 0.7057, 0.1203, 0.7054, 0.1053, 0.7067, 0.1041, 0.7057, 0.1203, 0.7036, 0.1199, 0.7036, 0.1062, 0.7054, 0.1053, 0.7054, 0.1053, 0.7036, 0.1062, 0.7036, 0.08874, 0.7049, 0.08663, 0.7067, 0.1041, 0.7054, 0.1053, 0.7049, 0.08663, 0.7059, 0.08365, 0.7036, 0.1199, 0.7016, 0.1203, 0.7019, 0.1053, 0.7036, 0.1062, 0.7016, 0.1203, 0.7001, 0.1212, 0.7006, 0.1041, 0.7019, 0.1053, 0.7019, 0.1053, 0.7006, 0.1041, 0.7013, 0.08365, 0.7023, 0.08663, 0.7036, 0.1062, 0.7019, 0.1053, 0.7023, 0.08663, 0.7036, 0.08874, 0.6778, 0.124, 0.6744, 0.1244, 0.6742, 0.1062, 0.6771, 0.1065, 0.6744, 0.1244, 0.6709, 0.1246, 0.6711, 0.107, 0.6742, 0.1062, 0.6742, 0.1062, 0.6711, 0.107, 0.6715, 0.08578, 0.6738, 0.08462, 0.6771, 0.1065, 0.6742, 0.1062, 0.6738, 0.08462, 0.6761, 0.08562, 0.6944, 0.1235, 0.6924, 0.1231, 0.6927, 0.1071, 0.6944, 0.1086, 0.6924, 0.1231, 0.6909, 0.1226, 0.6914, 0.1049, 0.6927, 0.1071, 0.6927, 0.1071, 0.6914, 0.1049, 0.6921, 0.08378, 0.6931, 0.08707, 0.6944, 0.1086, 0.6927, 0.1071, 0.6931, 0.08707, 0.6944, 0.08927, 0.6819, 0.01927, 0.6854, 0.01953, 0.6852, 0.03775, 0.6821, 0.03695, 0.6854, 0.01953, 0.6888, 0.01988, 0.6881, 0.03738, 0.6852, 0.03775, 0.6852, 0.03775, 0.6881, 0.03738, 0.6871, 0.0583, 0.6848, 0.05929, 0.6821, 0.03695, 0.6852, 0.03775, 0.6848, 0.05929, 0.6825, 0.05815, 0.6863, 0.08563, 0.6874, 0.08486, 0.6872, 0.1001, 0.686, 0.1001, 0.7049, 0.05744, 0.7036, 0.05793, 0.7036, 0.04238, 0.705, 0.04243, 0.705, 0.04243, 0.7036, 0.04238, 0.7036, 0.02883, 0.7051, 0.02903, 0.686, 0.1001, 0.6872, 0.1001, 0.6876, 0.1136, 0.6863, 0.1133, 0.6967, 0.05629, 0.6957, 0.05683, 0.6958, 0.04192, 0.6968, 0.04193, 0.6957, 0.05683, 0.6944, 0.0572, 0.6944, 0.04192, 0.6958, 0.04192, 0.6958, 0.04192, 0.6944, 0.04192, 0.6944, 0.02882, 0.6959, 0.02882, 0.6968, 0.04193, 0.6958, 0.04192, 0.6959, 0.02882, 0.6969, 0.02882, 0.6944, 0.0572, 0.6931, 0.05683, 0.6931, 0.04192, 0.6944, 0.04192, 0.6931, 0.05683, 0.6921, 0.05629, 0.692, 0.04193, 0.6931, 0.04192, 0.6931, 0.04192, 0.692, 0.04193, 0.6919, 0.02882, 0.693, 0.02882, 0.6944, 0.04192, 0.6931, 0.04192, 0.693, 0.02882, 0.6944, 0.02882, 0.6818, 0.08562, 0.684, 0.08585, 0.6836, 0.1, 0.6813, 0.09997, 0.684, 0.08585, 0.6863, 0.08563, 0.686, 0.1001, 0.6836, 0.1, 0.6836, 0.1, 0.686, 0.1001, 0.6863, 0.1133, 0.6836, 0.1131, 0.6813, 0.09997, 0.6836, 0.1, 0.6836, 0.1131, 0.681, 0.1131, 0.7036, 0.05793, 0.7023, 0.05744, 0.7023, 0.04243, 0.7036, 0.04238, 0.6764, 0.05906, 0.6753, 0.05828, 0.6751, 0.04384, 0.6762, 0.04382, 0.6762, 0.04382, 0.6751, 0.04384, 0.6753, 0.03058, 0.6766, 0.0303, 0.7036, 0.04238, 0.7023, 0.04243, 0.7022, 0.02903, 0.7036, 0.02883, 0.6753, 0.05828, 0.673, 0.05807, 0.6726, 0.0439, 0.6751, 0.04384, 0.673, 0.05807, 0.6708, 0.0583, 0.6704, 0.04395, 0.6726, 0.0439, 0.6726, 0.0439, 0.6704, 0.04395, 0.67, 0.03085, 0.6726, 0.03076, 0.6751, 0.04384, 0.6726, 0.0439, 0.6726, 0.03076, 0.6753, 0.03058, 0.1083, 0.1923, 0.1108, 0.1958, 0.1097, 0.1966, 0.1065, 0.1934, 0.2957, 0.8158, 0.2951, 0.798, 0.2979, 0.798, 0.2998, 0.8205, 0.1097, 0.1966, 0.1141, 0.1978, 0.1139, 0.2018, 0.1089, 0.2011, 0.1065, 0.1934, 0.1097, 0.1966, 0.1089, 0.2011, 0.104, 0.1974, 0.115, 0.1789, 0.1114, 0.1807, 0.1105, 0.1786, 0.1149, 0.1767, 0.1114, 0.1807, 0.1086, 0.1845, 0.1069, 0.183, 0.1105, 0.1786, 0.1105, 0.1786, 0.1069, 0.183, 0.1047, 0.1803, 0.1098, 0.1761, 0.1149, 0.1767, 0.1105, 0.1786, 0.1098, 0.1761, 0.1148, 0.1744, 0.1086, 0.1845, 0.1076, 0.1884, 0.1056, 0.1884, 0.1069, 0.183, 0.1076, 0.1884, 0.1083, 0.1923, 0.1065, 0.1934, 0.1056, 0.1884, 0.04336, 0.2134, 0.04345, 0.2159, 0.04214, 0.2182, 0.04164, 0.2134, 0.0435, 0.2106, 0.04336, 0.2134, 0.04164, 0.2134, 0.042, 0.2093, 0.1201, 0.1927, 0.1212, 0.189, 0.1227, 0.1891, 0.1215, 0.194, 0.1212, 0.189, 0.1206, 0.185, 0.1219, 0.1836, 0.1227, 0.1891, 0.0666, 0.2168, 0.06645, 0.2139, 0.06802, 0.2126, 0.0684, 0.2168, 0.0665, 0.2195, 0.0666, 0.2168, 0.0684, 0.2168, 0.06788, 0.2218, 0.2951, 0.798, 0.2957, 0.7802, 0.2998, 0.7755, 0.2979, 0.798, 0.1176, 0.1961, 0.1201, 0.1927, 0.1215, 0.194, 0.1183, 0.1969, 0.1183, 0.1969, 0.1215, 0.194, 0.1227, 0.1981, 0.1187, 0.2014, 0.1141, 0.1978, 0.1183, 0.1969, 0.1187, 0.2014, 0.1139, 0.2018, 0.1206, 0.185, 0.1183, 0.181, 0.119, 0.1789, 0.1219, 0.1836, 0.1183, 0.181, 0.115, 0.1789, 0.1149, 0.1767, 0.119, 0.1789, 0.119, 0.1789, 0.1149, 0.1767, 0.1148, 0.1744, 0.1194, 0.1765, 0.06645, 0.2139, 0.06613, 0.2114, 0.06679, 0.2102, 0.06802, 0.2126, 0.3183, 0.5411, 0.3183, 0.5582, 0.2994, 0.5641, 0.2948, 0.5485, 0.3183, 0.5582, 0.3134, 0.5702, 0.3031, 0.5766, 0.2994, 0.5641, 0.2994, 0.5641, 0.3031, 0.5766, 0.2909, 0.5781, 0.2806, 0.5714, 0.2948, 0.5485, 0.2994, 0.5641, 0.2806, 0.5714, 0.2713, 0.5574, 0.3001, 0.5228, 0.3098, 0.5278, 0.2909, 0.5334, 0.2881, 0.5231, 0.3098, 0.5278, 0.3183, 0.5411, 0.2948, 0.5485, 0.2909, 0.5334, 0.2909, 0.5334, 0.2948, 0.5485, 0.2713, 0.5574, 0.272, 0.5406, 0.2881, 0.5231, 0.2909, 0.5334, 0.272, 0.5406, 0.2775, 0.5303, 0.2951, 0.798, 0.2957, 0.8158, 0.2846, 0.8142, 0.2841, 0.798, 0.232, 0.6862, 0.2296, 0.6703, 0.2405, 0.6679, 0.2429, 0.6834, 0.2429, 0.6834, 0.2405, 0.6679, 0.2491, 0.6655, 0.2537, 0.6744, 0.2841, 0.798, 0.2846, 0.8142, 0.2724, 0.8142, 0.2713, 0.798, 0.2526, 0.8069, 0.2537, 0.8248, 0.2426, 0.8232, 0.2415, 0.8069, 0.2741, 0.6671, 0.2723, 0.6494, 0.2835, 0.6475, 0.2852, 0.6635, 0.2852, 0.6635, 0.2835, 0.6475, 0.2917, 0.6459, 0.296, 0.6555, 0.2415, 0.8069, 0.2426, 0.8232, 0.2318, 0.8231, 0.2304, 0.8068, 0.2723, 0.6494, 0.2713, 0.6313, 0.2824, 0.6318, 0.2835, 0.6475, 0.2713, 0.6313, 0.2718, 0.6139, 0.2827, 0.6163, 0.2824, 0.6318, 0.2824, 0.6318, 0.2827, 0.6163, 0.2913, 0.6188, 0.2936, 0.6324, 0.2835, 0.6475, 0.2824, 0.6318, 0.2936, 0.6324, 0.2917, 0.6459, 0.2302, 0.6348, 0.2319, 0.6174, 0.243, 0.621, 0.2413, 0.6367, 0.2537, 0.7888, 0.2526, 0.8069, 0.2415, 0.8069, 0.2426, 0.7903, 0.2426, 0.7903, 0.2415, 0.8069, 0.2304, 0.8068, 0.2318, 0.7903, 0.2413, 0.6367, 0.243, 0.621, 0.2537, 0.629, 0.2495, 0.6384])
me_cube_001.materials.append(mat_material)
me_cube_001.use_remesh_fix_poles = True
me_cube_001.use_remesh_preserve_attributes = False
me_cube_001.update()

# ---- objects
ob_cube = bpy.data.objects.new('Cube', me_cube_001)

# ---- transforms, parenting, visibility, modifiers, constraints
ob_cube.location = (0.0, 0.0, 0.0)

# ---- collection membership
col_collection.objects.link(ob_cube)

# ---- scene / render settings (as saved in the file)
scene.frame_start = 1; scene.frame_end = 250; scene.frame_set(1)
scene.render.engine = 'BLENDER_EEVEE_NEXT'
scene.cycles.sampling_pattern = 'TABULATED_SOBOL'
scene.cycles.use_light_tree = False
scene.view_settings.view_transform = 'Filmic'
bpy.context.view_layer.update()

# ---- added for rendering (the .blend has no active camera and no usable light): camera, sun
cam_auto = bpy.data.cameras.new('AutoCamera')
cam_auto.lens = 50.0
cam_auto.sensor_width = 36.0
cam_auto.clip_end = 1000.0
ob_auto_camera = bpy.data.objects.new('AutoCamera', cam_auto)
scene.collection.objects.link(ob_auto_camera)
ob_auto_camera.location = (0.321315, -0.42652, 0.412596)
ob_auto_camera.rotation_euler = (1.09748, -7.21219e-08, 0.694738)
scene.camera = ob_auto_camera
light_auto_sun = bpy.data.lights.new('AutoSun', 'SUN')
light_auto_sun.energy = 3.0
light_auto_sun.angle = 0.0523599
ob_auto_sun = bpy.data.objects.new('AutoSun', light_auto_sun)
scene.collection.objects.link(ob_auto_sun)
ob_auto_sun.rotation_euler = (0.872665, 0.174533, 0.523599)
bpy.context.view_layer.update()
